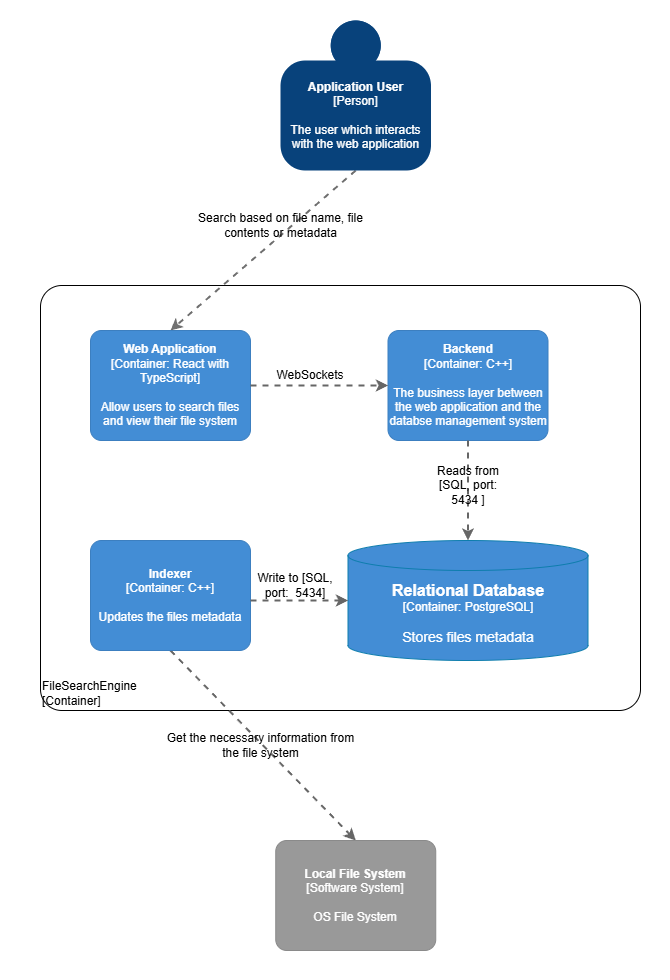

The diagram above was exported from draw.io. Its source (the exported page's mxGraphModel, read from the mxfile embedded in the PNG):
<mxGraphModel dx="-612" dy="573" grid="1" gridSize="10" guides="1" tooltips="1" connect="1" arrows="1" fold="1" page="1" pageScale="1" pageWidth="827" pageHeight="1169" math="0" shadow="0">
  <root>
    <mxCell id="6M9tTkYtrs8H_QPtwX7E-0" />
    <mxCell id="6M9tTkYtrs8H_QPtwX7E-1" parent="6M9tTkYtrs8H_QPtwX7E-0" />
    <mxCell id="yCns_6QYFEV58u_O4GLE-1" value="" style="rounded=0;whiteSpace=wrap;html=1;strokeColor=none;" parent="6M9tTkYtrs8H_QPtwX7E-1" vertex="1">
      <mxGeometry x="1740" y="50" width="670" height="980" as="geometry" />
    </mxCell>
    <object placeholders="1" c4Name="FileSearchEngine" c4Type="ExecutionEnvironment" c4Application="Container" label="&lt;div style=&quot;text-align: left&quot;&gt;%c4Name%&lt;/div&gt;&lt;div style=&quot;text-align: left&quot;&gt;[%c4Application%]&lt;/div&gt;" id="lYJF4gXNzrw0ycB4rWT1-4">
      <mxCell style="rounded=1;whiteSpace=wrap;html=1;labelBackgroundColor=none;fillColor=#ffffff;fontColor=#000000;align=left;arcSize=5;strokeColor=#000000;verticalAlign=bottom;metaEdit=1;metaData={&quot;c4Type&quot;:{&quot;editable&quot;:false}};points=[[0.25,0,0],[0.5,0,0],[0.75,0,0],[1,0.25,0],[1,0.5,0],[1,0.75,0],[0.75,1,0],[0.5,1,0],[0.25,1,0],[0,0.75,0],[0,0.5,0],[0,0.25,0]];" parent="6M9tTkYtrs8H_QPtwX7E-1" vertex="1">
        <mxGeometry x="1780" y="335" width="600" height="425" as="geometry" />
      </mxCell>
    </object>
    <mxCell id="F1U0xFRMl-GzuC9cIUyW-0" style="rounded=0;orthogonalLoop=1;jettySize=auto;html=1;dashed=1;strokeWidth=2;fillColor=#f5f5f5;strokeColor=#666666;exitX=0.5;exitY=1;exitDx=0;exitDy=0;exitPerimeter=0;entryX=0.5;entryY=0;entryDx=0;entryDy=0;entryPerimeter=0;" parent="6M9tTkYtrs8H_QPtwX7E-1" source="F1U0xFRMl-GzuC9cIUyW-14" target="F1U0xFRMl-GzuC9cIUyW-3" edge="1">
      <mxGeometry relative="1" as="geometry">
        <mxPoint x="2190" y="820" as="sourcePoint" />
        <mxPoint x="2470" y="850" as="targetPoint" />
      </mxGeometry>
    </mxCell>
    <mxCell id="F1U0xFRMl-GzuC9cIUyW-1" style="edgeStyle=none;rounded=0;orthogonalLoop=1;jettySize=auto;html=1;dashed=1;strokeColor=#707070;strokeWidth=2;fontColor=#707070;entryX=0.5;entryY=0;entryDx=0;entryDy=0;entryPerimeter=0;exitX=0.5;exitY=1;exitDx=0;exitDy=0;exitPerimeter=0;" parent="6M9tTkYtrs8H_QPtwX7E-1" source="F1U0xFRMl-GzuC9cIUyW-2" target="F1U0xFRMl-GzuC9cIUyW-6" edge="1">
      <mxGeometry relative="1" as="geometry">
        <mxPoint x="2013.766304347826" y="330" as="targetPoint" />
      </mxGeometry>
    </mxCell>
    <object c4Name="Application User" c4Type="Person" c4Description="The user which interacts &#10;with the web application" label="&lt;b&gt;%c4Name%&lt;/b&gt;&lt;div&gt;[%c4Type%]&lt;/div&gt;&lt;br&gt;&lt;div&gt;%c4Description%&lt;/div&gt;" placeholders="1" id="F1U0xFRMl-GzuC9cIUyW-2">
      <mxCell style="html=1;dashed=0;whitespace=wrap;fillColor=#08427b;strokeColor=none;fontColor=#ffffff;shape=mxgraph.c4.person;align=center;metaEdit=1;points=[[0.5,0,0],[1,0.5,0],[1,0.75,0],[0.75,1,0],[0.5,1,0],[0.25,1,0],[0,0.75,0],[0,0.5,0]];metaData={&quot;c4Type&quot;:{&quot;editable&quot;:false}};" parent="6M9tTkYtrs8H_QPtwX7E-1" vertex="1">
        <mxGeometry x="2020" y="70" width="150.5" height="150" as="geometry" />
      </mxCell>
    </object>
    <object placeholders="1" c4Name="Local File System" c4Type="Software System" c4Description="OS File System" label="&lt;b&gt;%c4Name%&lt;/b&gt;&lt;div&gt;[%c4Type%]&lt;/div&gt;&lt;br&gt;&lt;div&gt;%c4Description%&lt;/div&gt;" id="F1U0xFRMl-GzuC9cIUyW-3">
      <mxCell style="rounded=1;whiteSpace=wrap;html=1;labelBackgroundColor=none;fillColor=#999999;fontColor=#ffffff;align=center;arcSize=10;strokeColor=#8A8A8A;metaEdit=1;metaData={&quot;c4Type&quot;:{&quot;editable&quot;:false}};points=[[0.25,0,0],[0.5,0,0],[0.75,0,0],[1,0.25,0],[1,0.5,0],[1,0.75,0],[0.75,1,0],[0.5,1,0],[0.25,1,0],[0,0.75,0],[0,0.5,0],[0,0.25,0]];" parent="6M9tTkYtrs8H_QPtwX7E-1" vertex="1">
        <mxGeometry x="2015.25" y="890" width="160" height="110.00000000000001" as="geometry" />
      </mxCell>
    </object>
    <object placeholders="1" c4Name="Web Application" c4Type="Container" c4Technology="React with TypeScript" c4Description="Allow users to search files and view their file system" label="&lt;b&gt;%c4Name%&lt;/b&gt;&lt;div&gt;[%c4Type%: %c4Technology%]&lt;/div&gt;&lt;br&gt;&lt;div&gt;%c4Description%&lt;/div&gt;" link="data:page/id,2XVK7RYDKxdhMDquu4st" id="F1U0xFRMl-GzuC9cIUyW-6">
      <mxCell style="rounded=1;whiteSpace=wrap;html=1;labelBackgroundColor=none;fillColor=#438DD5;fontColor=#ffffff;align=center;arcSize=10;strokeColor=#3C7FC0;metaEdit=1;metaData={&quot;c4Type&quot;:{&quot;editable&quot;:false}};points=[[0.25,0,0],[0.5,0,0],[0.75,0,0],[1,0.25,0],[1,0.5,0],[1,0.75,0],[0.75,1,0],[0.5,1,0],[0.25,1,0],[0,0.75,0],[0,0.5,0],[0,0.25,0]];" parent="6M9tTkYtrs8H_QPtwX7E-1" vertex="1">
        <mxGeometry x="1830" y="380" width="160" height="110.00000000000001" as="geometry" />
      </mxCell>
    </object>
    <object placeholders="1" c4Name="Backend" c4Type="Container" c4Technology="C++" c4Description="The business layer between the web application and the databse management system" label="&lt;b&gt;%c4Name%&lt;/b&gt;&lt;div&gt;[%c4Type%: %c4Technology%]&lt;/div&gt;&lt;br&gt;&lt;div&gt;%c4Description%&lt;/div&gt;" id="F1U0xFRMl-GzuC9cIUyW-7">
      <mxCell style="rounded=1;whiteSpace=wrap;html=1;labelBackgroundColor=none;fillColor=#438DD5;fontColor=#ffffff;align=center;arcSize=10;strokeColor=#3C7FC0;metaEdit=1;metaData={&quot;c4Type&quot;:{&quot;editable&quot;:false}};points=[[0.25,0,0],[0.5,0,0],[0.75,0,0],[1,0.25,0],[1,0.5,0],[1,0.75,0],[0.75,1,0],[0.5,1,0],[0.25,1,0],[0,0.75,0],[0,0.5,0],[0,0.25,0]];" parent="6M9tTkYtrs8H_QPtwX7E-1" vertex="1">
        <mxGeometry x="2127.5" y="380" width="160" height="110.00000000000001" as="geometry" />
      </mxCell>
    </object>
    <object placeholders="1" c4Name="Relational Database" c4Type="Container" c4Technology="PostgreSQL" c4Description="Stores files metadata" label="&lt;font style=&quot;font-size: 16px&quot;&gt;&lt;b&gt;%c4Name%&lt;/b&gt;&lt;/font&gt;&lt;div&gt;[%c4Type%:&amp;nbsp;%c4Technology%]&lt;/div&gt;&lt;br&gt;&lt;div&gt;&lt;font style=&quot;font-size: 14px&quot;&gt;%c4Description%&lt;/font&gt;&lt;/div&gt;" id="F1U0xFRMl-GzuC9cIUyW-12">
      <mxCell style="shape=cylinder3;size=15;whiteSpace=wrap;html=1;boundedLbl=1;rounded=0;labelBackgroundColor=none;fillColor=#438DD5;fontSize=12;fontColor=#ffffff;align=center;strokeColor=#0E7DAD;metaEdit=1;points=[[0.5,0,0],[1,0.25,0],[1,0.5,0],[1,0.75,0],[0.5,1,0],[0,0.75,0],[0,0.5,0],[0,0.25,0]];resizable=0;" parent="6M9tTkYtrs8H_QPtwX7E-1" vertex="1">
        <mxGeometry x="2087.5" y="590" width="240" height="120" as="geometry" />
      </mxCell>
    </object>
    <mxCell id="F1U0xFRMl-GzuC9cIUyW-13" style="edgeStyle=orthogonalEdgeStyle;rounded=0;orthogonalLoop=1;jettySize=auto;html=1;dashed=1;strokeWidth=2;fillColor=#f5f5f5;strokeColor=#666666;exitX=0.5;exitY=1;exitDx=0;exitDy=0;exitPerimeter=0;entryX=0.5;entryY=0;entryDx=0;entryDy=0;entryPerimeter=0;" parent="6M9tTkYtrs8H_QPtwX7E-1" source="F1U0xFRMl-GzuC9cIUyW-7" target="F1U0xFRMl-GzuC9cIUyW-12" edge="1">
      <mxGeometry relative="1" as="geometry">
        <mxPoint x="2089.38" y="810" as="sourcePoint" />
        <mxPoint x="2089" y="710" as="targetPoint" />
      </mxGeometry>
    </mxCell>
    <object placeholders="1" c4Name="Indexer" c4Type="Container" c4Technology="C++" c4Description="Updates the files metadata" label="&lt;b&gt;%c4Name%&lt;/b&gt;&lt;div&gt;[%c4Type%: %c4Technology%]&lt;/div&gt;&lt;br&gt;&lt;div&gt;%c4Description%&lt;/div&gt;" id="F1U0xFRMl-GzuC9cIUyW-14">
      <mxCell style="rounded=1;whiteSpace=wrap;html=1;labelBackgroundColor=none;fillColor=#438DD5;fontColor=#ffffff;align=center;arcSize=10;strokeColor=#3C7FC0;metaEdit=1;metaData={&quot;c4Type&quot;:{&quot;editable&quot;:false}};points=[[0.25,0,0],[0.5,0,0],[0.75,0,0],[1,0.25,0],[1,0.5,0],[1,0.75,0],[0.75,1,0],[0.5,1,0],[0.25,1,0],[0,0.75,0],[0,0.5,0],[0,0.25,0]];" parent="6M9tTkYtrs8H_QPtwX7E-1" vertex="1">
        <mxGeometry x="1830" y="590" width="160" height="110.00000000000001" as="geometry" />
      </mxCell>
    </object>
    <mxCell id="AD14lbTcVzY38HZl0bmQ-0" value="Search based on file name, file contents or metadata" style="text;html=1;align=center;verticalAlign=middle;whiteSpace=wrap;rounded=0;" parent="6M9tTkYtrs8H_QPtwX7E-1" vertex="1">
      <mxGeometry x="1920" y="240" width="201" height="70" as="geometry" />
    </mxCell>
    <mxCell id="8qibAiFidlVgkeybttcZ-0" value="Get the necessary information from the file system" style="text;html=1;align=center;verticalAlign=middle;whiteSpace=wrap;rounded=0;" parent="6M9tTkYtrs8H_QPtwX7E-1" vertex="1">
      <mxGeometry x="1900" y="760" width="201" height="70" as="geometry" />
    </mxCell>
    <mxCell id="Pu1Qp0KpCB4qtLmMlq_N-0" value="WebSockets" style="text;html=1;align=center;verticalAlign=middle;whiteSpace=wrap;rounded=0;" parent="6M9tTkYtrs8H_QPtwX7E-1" vertex="1">
      <mxGeometry x="2020" y="410" width="60" height="30" as="geometry" />
    </mxCell>
    <mxCell id="Pu1Qp0KpCB4qtLmMlq_N-1" value="Reads from [SQL, port: 5434 ]" style="text;html=1;align=center;verticalAlign=middle;whiteSpace=wrap;rounded=0;" parent="6M9tTkYtrs8H_QPtwX7E-1" vertex="1">
      <mxGeometry x="2162.5" y="520" width="90" height="30" as="geometry" />
    </mxCell>
    <mxCell id="Pu1Qp0KpCB4qtLmMlq_N-4" value="Write to [SQL, port:&amp;nbsp; 5434]" style="text;html=1;align=center;verticalAlign=middle;whiteSpace=wrap;rounded=0;" parent="6M9tTkYtrs8H_QPtwX7E-1" vertex="1">
      <mxGeometry x="1990" y="620" width="90" height="30" as="geometry" />
    </mxCell>
    <mxCell id="_KMZU_-4wJtbFzGCZOXa-0" style="rounded=0;orthogonalLoop=1;jettySize=auto;html=1;dashed=1;strokeWidth=2;fillColor=#f5f5f5;strokeColor=#666666;exitX=1;exitY=0.5;exitDx=0;exitDy=0;exitPerimeter=0;entryX=0;entryY=0.5;entryDx=0;entryDy=0;entryPerimeter=0;" parent="6M9tTkYtrs8H_QPtwX7E-1" source="F1U0xFRMl-GzuC9cIUyW-6" target="F1U0xFRMl-GzuC9cIUyW-7" edge="1">
      <mxGeometry relative="1" as="geometry">
        <mxPoint x="2180" y="800" as="sourcePoint" />
        <mxPoint x="2365" y="990" as="targetPoint" />
      </mxGeometry>
    </mxCell>
    <mxCell id="_KMZU_-4wJtbFzGCZOXa-1" style="rounded=0;orthogonalLoop=1;jettySize=auto;html=1;dashed=1;strokeWidth=2;fillColor=#f5f5f5;strokeColor=#666666;exitX=0;exitY=1;exitDx=0;exitDy=0;entryX=0;entryY=0.5;entryDx=0;entryDy=0;entryPerimeter=0;" parent="6M9tTkYtrs8H_QPtwX7E-1" source="Pu1Qp0KpCB4qtLmMlq_N-4" target="F1U0xFRMl-GzuC9cIUyW-12" edge="1">
      <mxGeometry relative="1" as="geometry">
        <mxPoint x="2138" y="445" as="sourcePoint" />
        <mxPoint x="2000" y="445" as="targetPoint" />
      </mxGeometry>
    </mxCell>
  </root>
</mxGraphModel>